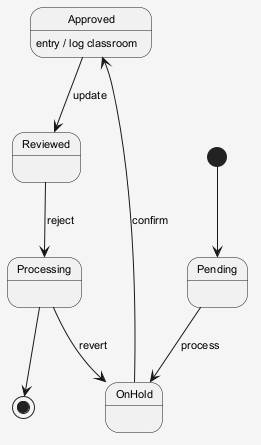

The diagram above was rendered by PlantUML. Its source (embedded in the PNG):
@startuml
skinparam shadowing false
skinparam backgroundColor #F5F5F5
skinparam defaultFontSize 11
[*] --> Pending
Pending --> OnHold : process
OnHold --> Approved : confirm
Approved --> Reviewed : update
Approved : entry / log classroom
Reviewed --> Processing : reject
Processing --> OnHold : revert
Processing --> [*]
@enduml